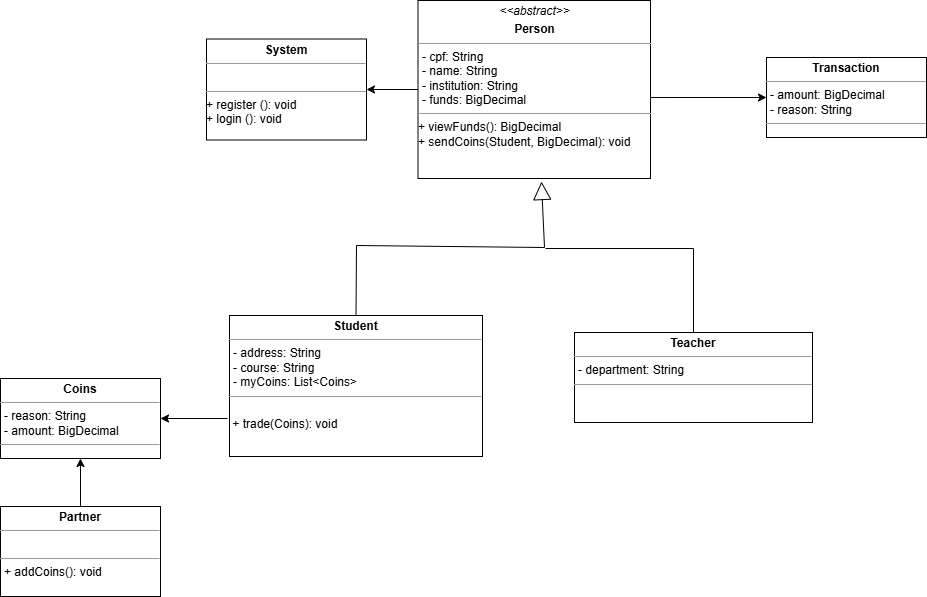

The diagram above was exported from draw.io. Its source (the exported page's mxGraphModel, read from the mxfile embedded in the PNG):
<mxGraphModel dx="2766" dy="469" grid="0" gridSize="10" guides="1" tooltips="1" connect="1" arrows="1" fold="1" page="1" pageScale="1" pageWidth="1654" pageHeight="1169" math="0" shadow="0">
  <root>
    <mxCell id="0" />
    <mxCell id="1" parent="0" />
    <mxCell id="BnxCV7DyVBP9lFKoRa-R-29" style="edgeStyle=orthogonalEdgeStyle;rounded=0;orthogonalLoop=1;jettySize=auto;html=1;entryX=0;entryY=0.5;entryDx=0;entryDy=0;exitX=1;exitY=0.545;exitDx=0;exitDy=0;exitPerimeter=0;" parent="1" source="BnxCV7DyVBP9lFKoRa-R-6" target="BnxCV7DyVBP9lFKoRa-R-28" edge="1">
      <mxGeometry relative="1" as="geometry" />
    </mxCell>
    <mxCell id="BnxCV7DyVBP9lFKoRa-R-32" style="edgeStyle=orthogonalEdgeStyle;rounded=0;orthogonalLoop=1;jettySize=auto;html=1;entryX=1;entryY=0.5;entryDx=0;entryDy=0;" parent="1" source="BnxCV7DyVBP9lFKoRa-R-6" target="BnxCV7DyVBP9lFKoRa-R-31" edge="1">
      <mxGeometry relative="1" as="geometry" />
    </mxCell>
    <mxCell id="BnxCV7DyVBP9lFKoRa-R-6" value="&lt;p style=&quot;margin:0px;margin-top:4px;text-align:center;&quot;&gt;&lt;i&gt;&amp;lt;&amp;lt;abstract&amp;gt;&amp;gt;&lt;b&gt;&lt;br&gt;&lt;/b&gt;&lt;/i&gt;&lt;/p&gt;&lt;p style=&quot;margin:0px;margin-top:4px;text-align:center;&quot;&gt;&lt;b&gt;Person&lt;/b&gt;&lt;/p&gt;&lt;hr size=&quot;1&quot;&gt;&lt;p style=&quot;margin:0px;margin-left:4px;&quot;&gt;- cpf: String&lt;br&gt;&lt;/p&gt;&lt;p style=&quot;margin:0px;margin-left:4px;&quot;&gt;- name: String&lt;/p&gt;&lt;p style=&quot;margin:0px;margin-left:4px;&quot;&gt;- institution: String&lt;/p&gt;&lt;p style=&quot;margin:0px;margin-left:4px;&quot;&gt;- funds: BigDecimal&lt;br&gt;&lt;/p&gt;&lt;hr size=&quot;1&quot;&gt;+ viewFunds(): BigDecimal&lt;div align=&quot;left&quot;&gt;+ sendCoins(Student, BigDecimal): void&lt;/div&gt;&lt;div&gt;&lt;br&gt;&lt;/div&gt;" style="verticalAlign=top;align=left;overflow=fill;fontSize=12;fontFamily=Helvetica;html=1;whiteSpace=wrap;" parent="1" vertex="1">
      <mxGeometry x="339.5" y="253" width="232.5" height="178" as="geometry" />
    </mxCell>
    <mxCell id="BnxCV7DyVBP9lFKoRa-R-8" value="&lt;p style=&quot;margin:0px;margin-top:4px;text-align:center;&quot;&gt;&lt;b&gt;Student&lt;/b&gt;&lt;/p&gt;&lt;hr size=&quot;1&quot;&gt;&lt;p style=&quot;margin:0px;margin-left:4px;&quot;&gt;- address: String&lt;/p&gt;&lt;p style=&quot;margin:0px;margin-left:4px;&quot;&gt;- course: String&lt;br&gt;&lt;/p&gt;&lt;p style=&quot;margin:0px;margin-left:4px;&quot;&gt;- myCoins: List&amp;lt;Coins&amp;gt;&lt;/p&gt;&lt;hr size=&quot;1&quot;&gt;&lt;br&gt;&lt;div align=&quot;left&quot;&gt;&amp;nbsp;+ trade(Coins): void&lt;br&gt;&lt;/div&gt;" style="verticalAlign=top;align=left;overflow=fill;fontSize=12;fontFamily=Helvetica;html=1;whiteSpace=wrap;" parent="1" vertex="1">
      <mxGeometry x="151" y="568" width="253" height="141" as="geometry" />
    </mxCell>
    <mxCell id="BnxCV7DyVBP9lFKoRa-R-10" value="&lt;p style=&quot;margin:0px;margin-top:4px;text-align:center;&quot;&gt;&lt;b&gt;Teacher&lt;/b&gt;&lt;/p&gt;&lt;hr size=&quot;1&quot;&gt;&lt;p style=&quot;margin:0px;margin-left:4px;&quot;&gt;- department: String&lt;br&gt;&lt;/p&gt;&lt;hr size=&quot;1&quot;&gt;" style="verticalAlign=top;align=left;overflow=fill;fontSize=12;fontFamily=Helvetica;html=1;whiteSpace=wrap;" parent="1" vertex="1">
      <mxGeometry x="496" y="585" width="238" height="90" as="geometry" />
    </mxCell>
    <mxCell id="BnxCV7DyVBP9lFKoRa-R-11" value="&lt;p style=&quot;margin:0px;margin-top:4px;text-align:center;&quot;&gt;&lt;b&gt;Partner&lt;/b&gt;&lt;/p&gt;&lt;hr size=&quot;1&quot;&gt;&lt;p style=&quot;margin:0px;margin-left:4px;&quot;&gt;&lt;br&gt;&lt;/p&gt;&lt;hr size=&quot;1&quot;&gt;&lt;p style=&quot;margin:0px;margin-left:4px;&quot;&gt;+ addCoins(): void&lt;/p&gt;" style="verticalAlign=top;align=left;overflow=fill;fontSize=12;fontFamily=Helvetica;html=1;whiteSpace=wrap;" parent="1" vertex="1">
      <mxGeometry x="-78" y="759" width="160" height="90" as="geometry" />
    </mxCell>
    <mxCell id="BnxCV7DyVBP9lFKoRa-R-28" value="&lt;p style=&quot;margin:0px;margin-top:4px;text-align:center;&quot;&gt;&lt;b&gt;Transaction&lt;/b&gt;&lt;/p&gt;&lt;hr size=&quot;1&quot;&gt;&lt;p style=&quot;margin:0px;margin-left:4px;&quot;&gt;- amount: BigDecimal&lt;br&gt;- reason: String&lt;/p&gt;&lt;hr size=&quot;1&quot;&gt;&lt;p style=&quot;margin:0px;margin-left:4px;&quot;&gt;&lt;br&gt;&lt;/p&gt;" style="verticalAlign=top;align=left;overflow=fill;fontSize=12;fontFamily=Helvetica;html=1;whiteSpace=wrap;" parent="1" vertex="1">
      <mxGeometry x="688" y="310" width="160" height="80" as="geometry" />
    </mxCell>
    <mxCell id="BnxCV7DyVBP9lFKoRa-R-31" value="&lt;p style=&quot;margin:0px;margin-top:4px;text-align:center;&quot;&gt;&lt;b&gt;System&lt;/b&gt;&lt;/p&gt;&lt;hr size=&quot;1&quot;&gt;&lt;br&gt;&lt;hr size=&quot;1&quot;&gt;&lt;div&gt;+ register (): void&lt;/div&gt;&lt;div&gt;+ login (): void&lt;br&gt;&lt;/div&gt;" style="verticalAlign=top;align=left;overflow=fill;fontSize=12;fontFamily=Helvetica;html=1;whiteSpace=wrap;" parent="1" vertex="1">
      <mxGeometry x="128" y="291.5" width="160" height="101" as="geometry" />
    </mxCell>
    <mxCell id="BnxCV7DyVBP9lFKoRa-R-33" value="&lt;p style=&quot;margin:0px;margin-top:4px;text-align:center;&quot;&gt;&lt;b&gt;Coins&lt;/b&gt;&lt;/p&gt;&lt;hr size=&quot;1&quot;&gt;&lt;p style=&quot;margin:0px;margin-left:4px;&quot;&gt;- reason: String&lt;/p&gt;&lt;p style=&quot;margin:0px;margin-left:4px;&quot;&gt;- amount: BigDecimal&lt;br&gt;&lt;/p&gt;&lt;hr size=&quot;1&quot;&gt;&lt;p style=&quot;margin:0px;margin-left:4px;&quot;&gt;&lt;br&gt;&lt;/p&gt;" style="verticalAlign=top;align=left;overflow=fill;fontSize=12;fontFamily=Helvetica;html=1;whiteSpace=wrap;" parent="1" vertex="1">
      <mxGeometry x="-78" y="631" width="160" height="80" as="geometry" />
    </mxCell>
    <mxCell id="DEt6Tos6wfl24PdRQZcG-1" value="" style="endArrow=classic;html=1;rounded=0;entryX=0.5;entryY=1;entryDx=0;entryDy=0;exitX=0.5;exitY=0;exitDx=0;exitDy=0;" edge="1" parent="1" source="BnxCV7DyVBP9lFKoRa-R-11" target="BnxCV7DyVBP9lFKoRa-R-33">
      <mxGeometry width="50" height="50" relative="1" as="geometry">
        <mxPoint x="275" y="800" as="sourcePoint" />
        <mxPoint x="325" y="750" as="targetPoint" />
      </mxGeometry>
    </mxCell>
    <mxCell id="DEt6Tos6wfl24PdRQZcG-2" value="" style="endArrow=classic;html=1;rounded=0;entryX=1;entryY=0.5;entryDx=0;entryDy=0;" edge="1" parent="1" target="BnxCV7DyVBP9lFKoRa-R-33">
      <mxGeometry width="50" height="50" relative="1" as="geometry">
        <mxPoint x="149" y="671" as="sourcePoint" />
        <mxPoint x="325" y="750" as="targetPoint" />
      </mxGeometry>
    </mxCell>
    <mxCell id="DEt6Tos6wfl24PdRQZcG-3" value="" style="endArrow=block;endSize=16;endFill=0;html=1;rounded=0;entryX=0.531;entryY=1.017;entryDx=0;entryDy=0;entryPerimeter=0;exitX=0.5;exitY=0;exitDx=0;exitDy=0;" edge="1" parent="1" source="BnxCV7DyVBP9lFKoRa-R-8" target="BnxCV7DyVBP9lFKoRa-R-6">
      <mxGeometry width="160" relative="1" as="geometry">
        <mxPoint x="220" y="413" as="sourcePoint" />
        <mxPoint x="380" y="413" as="targetPoint" />
        <Array as="points">
          <mxPoint x="278" y="498" />
          <mxPoint x="466" y="500" />
        </Array>
      </mxGeometry>
    </mxCell>
    <mxCell id="DEt6Tos6wfl24PdRQZcG-4" value="" style="endArrow=none;html=1;rounded=0;exitX=0.5;exitY=0;exitDx=0;exitDy=0;" edge="1" parent="1" source="BnxCV7DyVBP9lFKoRa-R-10">
      <mxGeometry width="50" height="50" relative="1" as="geometry">
        <mxPoint x="617" y="503" as="sourcePoint" />
        <mxPoint x="467" y="501" as="targetPoint" />
        <Array as="points">
          <mxPoint x="615" y="501" />
        </Array>
      </mxGeometry>
    </mxCell>
  </root>
</mxGraphModel>